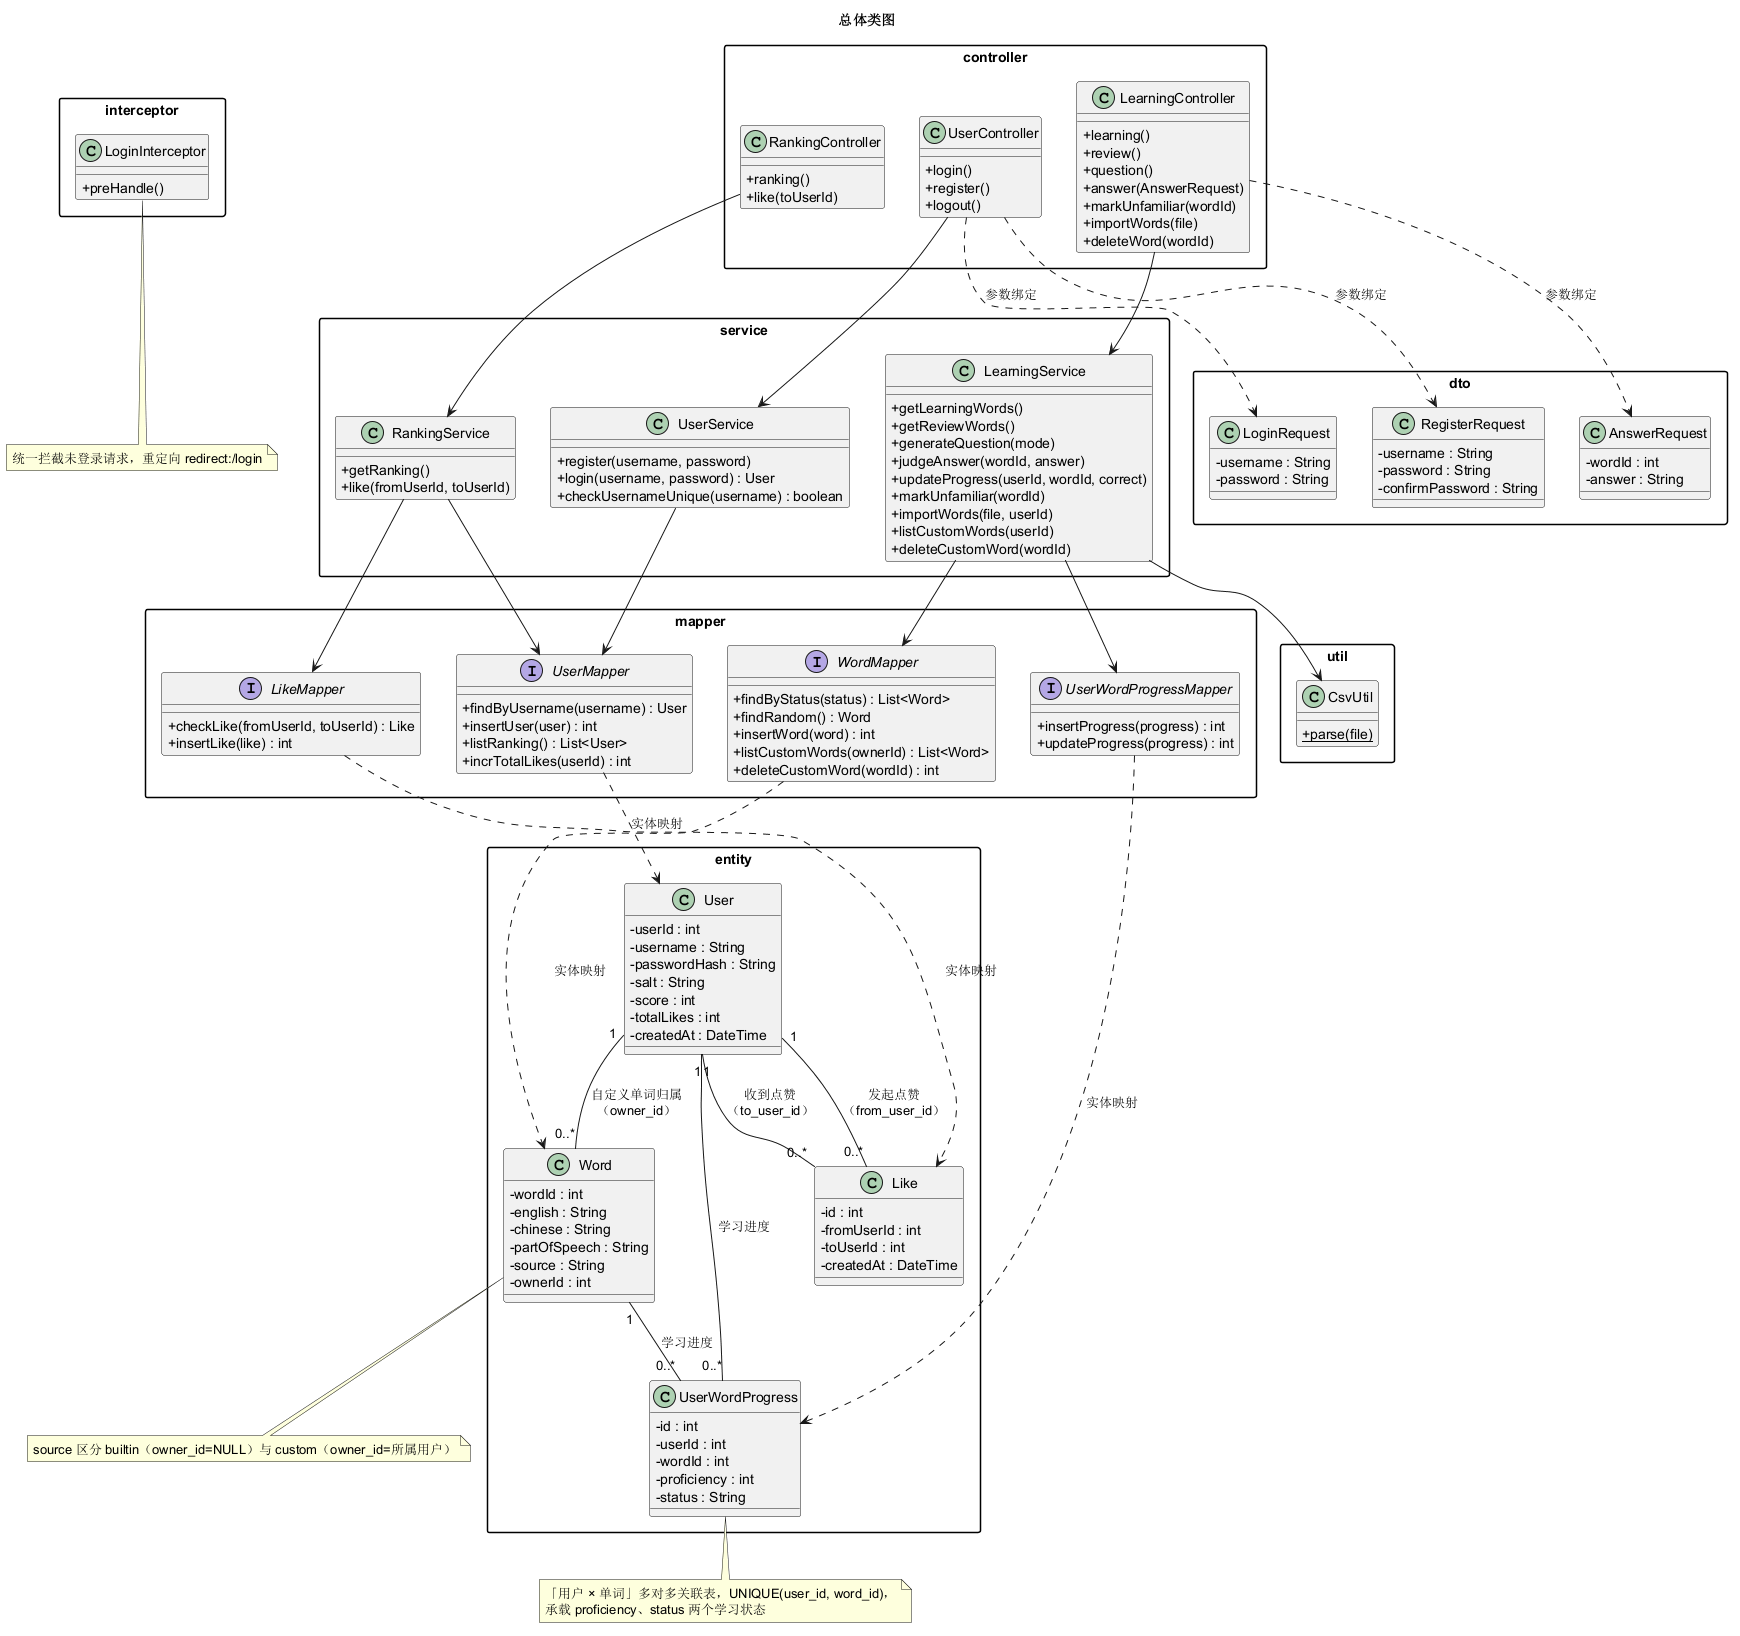

The diagram above was rendered by PlantUML. Its source (embedded in the PNG):
@startuml 总体类图
title 总体类图
skinparam classAttributeIconSize 0
skinparam packageStyle rectangle

package "controller" {
  class UserController {
    + login()
    + register()
    + logout()
  }
  class LearningController {
    + learning()
    + review()
    + question()
    + answer(AnswerRequest)
    + markUnfamiliar(wordId)
    + importWords(file)
    + deleteWord(wordId)
  }
  class RankingController {
    + ranking()
    + like(toUserId)
  }
}

package "interceptor" {
  class LoginInterceptor {
    + preHandle()
  }
}

package "service" {
  class UserService {
    + register(username, password)
    + login(username, password) : User
    + checkUsernameUnique(username) : boolean
  }
  class LearningService {
    + getLearningWords()
    + getReviewWords()
    + generateQuestion(mode)
    + judgeAnswer(wordId, answer)
    + updateProgress(userId, wordId, correct)
    + markUnfamiliar(wordId)
    + importWords(file, userId)
    + listCustomWords(userId)
    + deleteCustomWord(wordId)
  }
  class RankingService {
    + getRanking()
    + like(fromUserId, toUserId)
  }
}

package "util" {
  class CsvUtil {
    + {static} parse(file)
  }
}

package "mapper" {
  interface UserMapper {
    + findByUsername(username) : User
    + insertUser(user) : int
    + listRanking() : List<User>
    + incrTotalLikes(userId) : int
  }
  interface WordMapper {
    + findByStatus(status) : List<Word>
    + findRandom() : Word
    + insertWord(word) : int
    + listCustomWords(ownerId) : List<Word>
    + deleteCustomWord(wordId) : int
  }
  interface UserWordProgressMapper {
    + insertProgress(progress) : int
    + updateProgress(progress) : int
  }
  interface LikeMapper {
    + checkLike(fromUserId, toUserId) : Like
    + insertLike(like) : int
  }
}

package "dto" {
  class LoginRequest {
    - username : String
    - password : String
  }
  class RegisterRequest {
    - username : String
    - password : String
    - confirmPassword : String
  }
  class AnswerRequest {
    - wordId : int
    - answer : String
  }
}

package "entity" {
  class User {
    - userId : int
    - username : String
    - passwordHash : String
    - salt : String
    - score : int
    - totalLikes : int
    - createdAt : DateTime
  }
  class Word {
    - wordId : int
    - english : String
    - chinese : String
    - partOfSpeech : String
    - source : String
    - ownerId : int
  }
  class UserWordProgress {
    - id : int
    - userId : int
    - wordId : int
    - proficiency : int
    - status : String
  }
  class Like {
    - id : int
    - fromUserId : int
    - toUserId : int
    - createdAt : DateTime
  }
}

' 分层依赖关系
UserController --> UserService
LearningController --> LearningService
RankingController --> RankingService
UserService --> UserMapper
LearningService --> WordMapper
LearningService --> UserWordProgressMapper
RankingService --> LikeMapper
RankingService --> UserMapper
LearningService --> CsvUtil

' DTO 参数绑定
UserController ..> LoginRequest : 参数绑定
UserController ..> RegisterRequest : 参数绑定
LearningController ..> AnswerRequest : 参数绑定

' Mapper 与实体映射
UserMapper ..> User : 实体映射
WordMapper ..> Word : 实体映射
UserWordProgressMapper ..> UserWordProgress : 实体映射
LikeMapper ..> Like : 实体映射

' 实体关系
User "1" -- "0..*" UserWordProgress : 学习进度
Word "1" -- "0..*" UserWordProgress : 学习进度
User "1" -- "0..*" Word : 自定义单词归属\n（owner_id）
User "1" -- "0..*" Like : 发起点赞\n（from_user_id）
User "1" -- "0..*" Like : 收到点赞\n（to_user_id）

note bottom of LoginInterceptor
  统一拦截未登录请求，重定向 redirect:/login
end note
note bottom of Word
  source 区分 builtin（owner_id=NULL）与 custom（owner_id=所属用户）
end note
note bottom of UserWordProgress
  「用户 × 单词」多对多关联表，UNIQUE(user_id, word_id)，
  承载 proficiency、status 两个学习状态
end note
@enduml